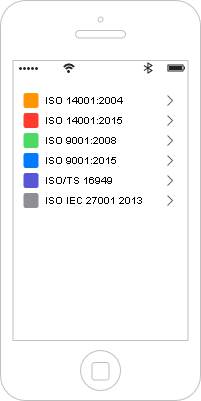

The diagram above was exported from draw.io. Its source (the exported page's mxGraphModel, read from the mxfile embedded in the PNG):
<mxGraphModel dx="876" dy="412" grid="1" gridSize="10" guides="1" tooltips="1" connect="1" arrows="1" fold="1" page="0" pageScale="1" pageWidth="826" pageHeight="1169" background="#ffffff" math="0" shadow="0">
  <root>
    <mxCell id="0" style=";html=1;" />
    <mxCell id="1" style=";html=1;" parent="0" />
    <mxCell id="2" value="" style="verticalLabelPosition=bottom;verticalAlign=top;strokeWidth=1;shape=mxgraph.ios7ui.phone;fillColor=#ffffff;strokeColor=#c0c0c0;html=1;" parent="1" vertex="1">
      <mxGeometry x="20" y="20" width="200" height="400" as="geometry" />
    </mxCell>
    <mxCell id="7" value="" style="verticalLabelPosition=bottom;verticalAlign=top;strokeWidth=1;shape=mxgraph.ios7ui.appBar;fillColor=none;fillColor2=#222222;strokeColor=#222222;fontColor=#222222;fontSize=5;html=1;" parent="1" vertex="1">
      <mxGeometry x="33.40663580246917" y="80" width="174" height="15" as="geometry" />
    </mxCell>
    <mxCell id="456d330a69f91709-7" value="" style="shape=rect;strokeColor=none;fillColor=#ffffff;gradientColor=none;shadow=0;fontColor=#FFFFFF;" vertex="1" parent="1">
      <mxGeometry x="38" y="110" width="164" height="190" as="geometry" />
    </mxCell>
    <mxCell id="456d330a69f91709-8" value="ISO 14001:2004" style="shape=rect;strokeColor=none;fontSize=10;fontColor=#000000;resizeWidth=1;align=left;spacingLeft=25;spacingTop=2;" vertex="1" parent="456d330a69f91709-7">
      <mxGeometry width="164" height="20" relative="1" as="geometry" />
    </mxCell>
    <mxCell id="456d330a69f91709-9" value="" style="shape=rect;rounded=1;rSize=3;strokeColor=none;fillColor=#FF9501;" vertex="1" parent="456d330a69f91709-8">
      <mxGeometry y="0.5" width="15" height="15" relative="1" as="geometry">
        <mxPoint x="5" y="-7.5" as="offset" />
      </mxGeometry>
    </mxCell>
    <mxCell id="456d330a69f91709-10" value="" style="shape=mxgraph.ios7.misc.right;strokeColor=#666666;" vertex="1" parent="456d330a69f91709-8">
      <mxGeometry x="1" y="0.5" width="5" height="10" relative="1" as="geometry">
        <mxPoint x="-15" y="-5" as="offset" />
      </mxGeometry>
    </mxCell>
    <mxCell id="456d330a69f91709-11" value="ISO 14001:2015" style="shape=rect;strokeColor=none;fontSize=10;fontColor=#000000;resizeWidth=1;align=left;spacingLeft=25;spacingTop=2;" vertex="1" parent="456d330a69f91709-7">
      <mxGeometry width="164" height="20" relative="1" as="geometry">
        <mxPoint y="20" as="offset" />
      </mxGeometry>
    </mxCell>
    <mxCell id="456d330a69f91709-12" value="" style="shape=rect;rounded=1;rSize=3;strokeColor=none;fillColor=#FF3B2F;" vertex="1" parent="456d330a69f91709-11">
      <mxGeometry y="0.5" width="15" height="15" relative="1" as="geometry">
        <mxPoint x="5" y="-7.5" as="offset" />
      </mxGeometry>
    </mxCell>
    <mxCell id="456d330a69f91709-13" value="" style="shape=mxgraph.ios7.misc.right;strokeColor=#666666;" vertex="1" parent="456d330a69f91709-11">
      <mxGeometry x="1" y="0.5" width="5" height="10" relative="1" as="geometry">
        <mxPoint x="-15" y="-5" as="offset" />
      </mxGeometry>
    </mxCell>
    <mxCell id="456d330a69f91709-14" value="ISO 9001:2008" style="shape=rect;strokeColor=none;fontSize=10;fontColor=#000000;resizeWidth=1;align=left;spacingLeft=25;spacingTop=2;" vertex="1" parent="456d330a69f91709-7">
      <mxGeometry width="164" height="20" relative="1" as="geometry">
        <mxPoint y="40" as="offset" />
      </mxGeometry>
    </mxCell>
    <mxCell id="456d330a69f91709-15" value="" style="shape=rect;rounded=1;rSize=3;strokeColor=none;fillColor=#4CDA64;" vertex="1" parent="456d330a69f91709-14">
      <mxGeometry y="0.5" width="15" height="15" relative="1" as="geometry">
        <mxPoint x="5" y="-7.5" as="offset" />
      </mxGeometry>
    </mxCell>
    <mxCell id="456d330a69f91709-16" value="" style="shape=mxgraph.ios7.misc.right;strokeColor=#666666;" vertex="1" parent="456d330a69f91709-14">
      <mxGeometry x="1" y="0.5" width="5" height="10" relative="1" as="geometry">
        <mxPoint x="-15" y="-5" as="offset" />
      </mxGeometry>
    </mxCell>
    <mxCell id="456d330a69f91709-17" value="ISO 9001:2015" style="shape=rect;strokeColor=none;fontSize=10;fontColor=#000000;resizeWidth=1;align=left;spacingLeft=25;spacingTop=2;" vertex="1" parent="456d330a69f91709-7">
      <mxGeometry width="164" height="20" relative="1" as="geometry">
        <mxPoint y="60" as="offset" />
      </mxGeometry>
    </mxCell>
    <mxCell id="456d330a69f91709-18" value="" style="shape=rect;rounded=1;rSize=3;strokeColor=none;fillColor=#007AFF;" vertex="1" parent="456d330a69f91709-17">
      <mxGeometry y="0.5" width="15" height="15" relative="1" as="geometry">
        <mxPoint x="5" y="-7.5" as="offset" />
      </mxGeometry>
    </mxCell>
    <mxCell id="456d330a69f91709-19" value="" style="shape=mxgraph.ios7.misc.right;strokeColor=#666666;" vertex="1" parent="456d330a69f91709-17">
      <mxGeometry x="1" y="0.5" width="5" height="10" relative="1" as="geometry">
        <mxPoint x="-15" y="-5" as="offset" />
      </mxGeometry>
    </mxCell>
    <mxCell id="456d330a69f91709-20" value="ISO/TS 16949" style="shape=rect;strokeColor=none;fontSize=10;fontColor=#000000;resizeWidth=1;align=left;spacingLeft=25;spacingTop=2;" vertex="1" parent="456d330a69f91709-7">
      <mxGeometry width="164" height="20" relative="1" as="geometry">
        <mxPoint y="80" as="offset" />
      </mxGeometry>
    </mxCell>
    <mxCell id="456d330a69f91709-21" value="" style="shape=rect;rounded=1;rSize=3;strokeColor=none;fillColor=#5855D6;" vertex="1" parent="456d330a69f91709-20">
      <mxGeometry y="0.5" width="15" height="15" relative="1" as="geometry">
        <mxPoint x="5" y="-7.5" as="offset" />
      </mxGeometry>
    </mxCell>
    <mxCell id="456d330a69f91709-22" value="" style="shape=mxgraph.ios7.misc.right;strokeColor=#666666;" vertex="1" parent="456d330a69f91709-20">
      <mxGeometry x="1" y="0.5" width="5" height="10" relative="1" as="geometry">
        <mxPoint x="-15" y="-5" as="offset" />
      </mxGeometry>
    </mxCell>
    <mxCell id="456d330a69f91709-23" value="ISO IEC 27001 2013" style="shape=rect;strokeColor=none;fontSize=10;fontColor=#000000;resizeWidth=1;align=left;spacingLeft=25;spacingTop=2;" vertex="1" parent="456d330a69f91709-7">
      <mxGeometry width="164" height="20" relative="1" as="geometry">
        <mxPoint y="100" as="offset" />
      </mxGeometry>
    </mxCell>
    <mxCell id="456d330a69f91709-24" value="" style="shape=rect;rounded=1;rSize=3;strokeColor=none;fillColor=#8F8E94;" vertex="1" parent="456d330a69f91709-23">
      <mxGeometry y="0.5" width="15" height="15" relative="1" as="geometry">
        <mxPoint x="5" y="-7.5" as="offset" />
      </mxGeometry>
    </mxCell>
    <mxCell id="456d330a69f91709-25" value="" style="shape=mxgraph.ios7.misc.right;strokeColor=#666666;" vertex="1" parent="456d330a69f91709-23">
      <mxGeometry x="1" y="0.5" width="5" height="10" relative="1" as="geometry">
        <mxPoint x="-15" y="-5" as="offset" />
      </mxGeometry>
    </mxCell>
  </root>
</mxGraphModel>